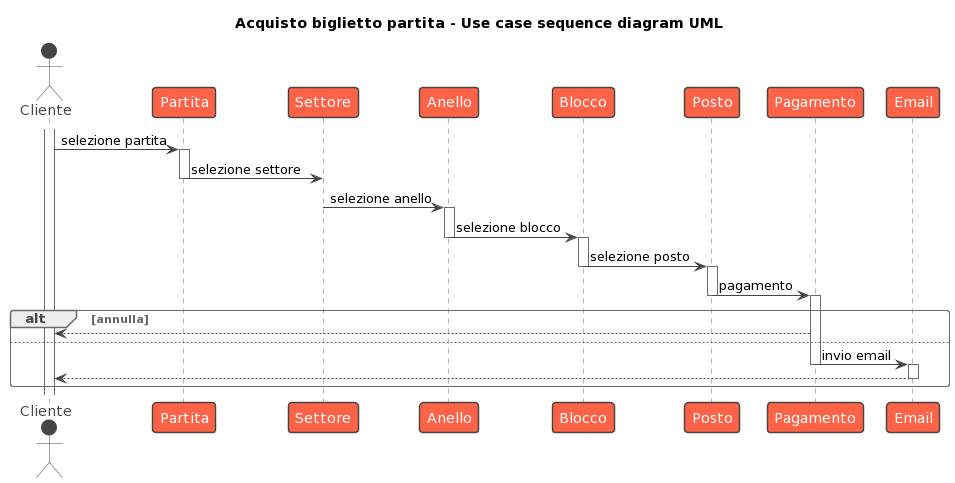

The diagram above was rendered by PlantUML. Its source (embedded in the PNG):
@startuml
!theme vibrant

title Acquisto biglietto partita - Use case sequence diagram UML

actor Cliente as C

activate C
C -> Partita : selezione partita
activate Partita

Partita -> Settore : selezione settore
deactivate Partita
Settore -> Anello : selezione anello
deactivate Settore
activate Anello
Anello -> Blocco : selezione blocco
deactivate Anello
activate Blocco
Blocco -> Posto : selezione posto
deactivate Blocco
activate Posto
Posto -> Pagamento : pagamento
deactivate Posto
activate Pagamento
alt annulla
Pagamento --> C
else
Pagamento -> Email : invio email
deactivate Pagamento
activate Email
deactivate Partita

Email --> C
deactivate Email
end
@enduml